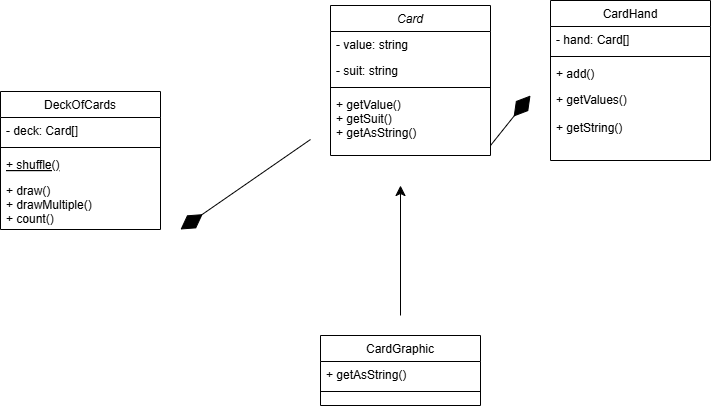

The diagram above was exported from draw.io. Its source (the exported page's mxGraphModel, read from the mxfile embedded in the PNG):
<mxGraphModel dx="1616" dy="1044" grid="1" gridSize="10" guides="1" tooltips="1" connect="1" arrows="1" fold="1" page="1" pageScale="1" pageWidth="827" pageHeight="1169" math="0" shadow="0">
  <root>
    <mxCell id="WIyWlLk6GJQsqaUBKTNV-0" />
    <mxCell id="WIyWlLk6GJQsqaUBKTNV-1" parent="WIyWlLk6GJQsqaUBKTNV-0" />
    <mxCell id="zkfFHV4jXpPFQw0GAbJ--0" value="Card" style="swimlane;fontStyle=2;align=center;verticalAlign=top;childLayout=stackLayout;horizontal=1;startSize=26;horizontalStack=0;resizeParent=1;resizeLast=0;collapsible=1;marginBottom=0;rounded=0;shadow=0;strokeWidth=1;" parent="WIyWlLk6GJQsqaUBKTNV-1" vertex="1">
      <mxGeometry x="310" y="40" width="160" height="150" as="geometry">
        <mxRectangle x="230" y="140" width="160" height="26" as="alternateBounds" />
      </mxGeometry>
    </mxCell>
    <mxCell id="zkfFHV4jXpPFQw0GAbJ--1" value="- value: string" style="text;align=left;verticalAlign=top;spacingLeft=4;spacingRight=4;overflow=hidden;rotatable=0;points=[[0,0.5],[1,0.5]];portConstraint=eastwest;" parent="zkfFHV4jXpPFQw0GAbJ--0" vertex="1">
      <mxGeometry y="26" width="160" height="26" as="geometry" />
    </mxCell>
    <mxCell id="zkfFHV4jXpPFQw0GAbJ--2" value="- suit: string" style="text;align=left;verticalAlign=top;spacingLeft=4;spacingRight=4;overflow=hidden;rotatable=0;points=[[0,0.5],[1,0.5]];portConstraint=eastwest;rounded=0;shadow=0;html=0;" parent="zkfFHV4jXpPFQw0GAbJ--0" vertex="1">
      <mxGeometry y="52" width="160" height="26" as="geometry" />
    </mxCell>
    <mxCell id="zkfFHV4jXpPFQw0GAbJ--4" value="" style="line;html=1;strokeWidth=1;align=left;verticalAlign=middle;spacingTop=-1;spacingLeft=3;spacingRight=3;rotatable=0;labelPosition=right;points=[];portConstraint=eastwest;" parent="zkfFHV4jXpPFQw0GAbJ--0" vertex="1">
      <mxGeometry y="78" width="160" height="8" as="geometry" />
    </mxCell>
    <mxCell id="zkfFHV4jXpPFQw0GAbJ--5" value="+ getValue()&#10;+ getSuit()&#10;+ getAsString()" style="text;align=left;verticalAlign=top;spacingLeft=4;spacingRight=4;overflow=hidden;rotatable=0;points=[[0,0.5],[1,0.5]];portConstraint=eastwest;" parent="zkfFHV4jXpPFQw0GAbJ--0" vertex="1">
      <mxGeometry y="86" width="160" height="64" as="geometry" />
    </mxCell>
    <mxCell id="zkfFHV4jXpPFQw0GAbJ--6" value="DeckOfCards" style="swimlane;fontStyle=0;align=center;verticalAlign=top;childLayout=stackLayout;horizontal=1;startSize=26;horizontalStack=0;resizeParent=1;resizeLast=0;collapsible=1;marginBottom=0;rounded=0;shadow=0;strokeWidth=1;" parent="WIyWlLk6GJQsqaUBKTNV-1" vertex="1">
      <mxGeometry x="-20" y="126" width="160" height="138" as="geometry">
        <mxRectangle x="130" y="380" width="160" height="26" as="alternateBounds" />
      </mxGeometry>
    </mxCell>
    <mxCell id="zkfFHV4jXpPFQw0GAbJ--7" value="- deck: Card[]" style="text;align=left;verticalAlign=top;spacingLeft=4;spacingRight=4;overflow=hidden;rotatable=0;points=[[0,0.5],[1,0.5]];portConstraint=eastwest;" parent="zkfFHV4jXpPFQw0GAbJ--6" vertex="1">
      <mxGeometry y="26" width="160" height="26" as="geometry" />
    </mxCell>
    <mxCell id="zkfFHV4jXpPFQw0GAbJ--9" value="" style="line;html=1;strokeWidth=1;align=left;verticalAlign=middle;spacingTop=-1;spacingLeft=3;spacingRight=3;rotatable=0;labelPosition=right;points=[];portConstraint=eastwest;" parent="zkfFHV4jXpPFQw0GAbJ--6" vertex="1">
      <mxGeometry y="52" width="160" height="8" as="geometry" />
    </mxCell>
    <mxCell id="zkfFHV4jXpPFQw0GAbJ--10" value="+ shuffle()" style="text;align=left;verticalAlign=top;spacingLeft=4;spacingRight=4;overflow=hidden;rotatable=0;points=[[0,0.5],[1,0.5]];portConstraint=eastwest;fontStyle=4" parent="zkfFHV4jXpPFQw0GAbJ--6" vertex="1">
      <mxGeometry y="60" width="160" height="26" as="geometry" />
    </mxCell>
    <mxCell id="zkfFHV4jXpPFQw0GAbJ--11" value="+ draw()&#10;+ drawMultiple()&#10;+ count()" style="text;align=left;verticalAlign=top;spacingLeft=4;spacingRight=4;overflow=hidden;rotatable=0;points=[[0,0.5],[1,0.5]];portConstraint=eastwest;" parent="zkfFHV4jXpPFQw0GAbJ--6" vertex="1">
      <mxGeometry y="86" width="160" height="44" as="geometry" />
    </mxCell>
    <mxCell id="zkfFHV4jXpPFQw0GAbJ--13" value="CardGraphic" style="swimlane;fontStyle=0;align=center;verticalAlign=top;childLayout=stackLayout;horizontal=1;startSize=26;horizontalStack=0;resizeParent=1;resizeLast=0;collapsible=1;marginBottom=0;rounded=0;shadow=0;strokeWidth=1;" parent="WIyWlLk6GJQsqaUBKTNV-1" vertex="1">
      <mxGeometry x="300" y="370" width="160" height="70" as="geometry">
        <mxRectangle x="340" y="380" width="170" height="26" as="alternateBounds" />
      </mxGeometry>
    </mxCell>
    <mxCell id="zkfFHV4jXpPFQw0GAbJ--14" value="+ getAsString()" style="text;align=left;verticalAlign=top;spacingLeft=4;spacingRight=4;overflow=hidden;rotatable=0;points=[[0,0.5],[1,0.5]];portConstraint=eastwest;" parent="zkfFHV4jXpPFQw0GAbJ--13" vertex="1">
      <mxGeometry y="26" width="160" height="26" as="geometry" />
    </mxCell>
    <mxCell id="zkfFHV4jXpPFQw0GAbJ--15" value="" style="line;html=1;strokeWidth=1;align=left;verticalAlign=middle;spacingTop=-1;spacingLeft=3;spacingRight=3;rotatable=0;labelPosition=right;points=[];portConstraint=eastwest;" parent="zkfFHV4jXpPFQw0GAbJ--13" vertex="1">
      <mxGeometry y="52" width="160" height="8" as="geometry" />
    </mxCell>
    <mxCell id="zkfFHV4jXpPFQw0GAbJ--17" value="CardHand" style="swimlane;fontStyle=0;align=center;verticalAlign=top;childLayout=stackLayout;horizontal=1;startSize=26;horizontalStack=0;resizeParent=1;resizeLast=0;collapsible=1;marginBottom=0;rounded=0;shadow=0;strokeWidth=1;" parent="WIyWlLk6GJQsqaUBKTNV-1" vertex="1">
      <mxGeometry x="530" y="35" width="160" height="160" as="geometry">
        <mxRectangle x="550" y="140" width="160" height="26" as="alternateBounds" />
      </mxGeometry>
    </mxCell>
    <mxCell id="zkfFHV4jXpPFQw0GAbJ--18" value="- hand: Card[]" style="text;align=left;verticalAlign=top;spacingLeft=4;spacingRight=4;overflow=hidden;rotatable=0;points=[[0,0.5],[1,0.5]];portConstraint=eastwest;" parent="zkfFHV4jXpPFQw0GAbJ--17" vertex="1">
      <mxGeometry y="26" width="160" height="26" as="geometry" />
    </mxCell>
    <mxCell id="zkfFHV4jXpPFQw0GAbJ--23" value="" style="line;html=1;strokeWidth=1;align=left;verticalAlign=middle;spacingTop=-1;spacingLeft=3;spacingRight=3;rotatable=0;labelPosition=right;points=[];portConstraint=eastwest;" parent="zkfFHV4jXpPFQw0GAbJ--17" vertex="1">
      <mxGeometry y="52" width="160" height="8" as="geometry" />
    </mxCell>
    <mxCell id="zkfFHV4jXpPFQw0GAbJ--24" value="+ add()" style="text;align=left;verticalAlign=top;spacingLeft=4;spacingRight=4;overflow=hidden;rotatable=0;points=[[0,0.5],[1,0.5]];portConstraint=eastwest;" parent="zkfFHV4jXpPFQw0GAbJ--17" vertex="1">
      <mxGeometry y="60" width="160" height="26" as="geometry" />
    </mxCell>
    <mxCell id="zkfFHV4jXpPFQw0GAbJ--25" value="+ getValues()&#10;&#10;+ getString()" style="text;align=left;verticalAlign=top;spacingLeft=4;spacingRight=4;overflow=hidden;rotatable=0;points=[[0,0.5],[1,0.5]];portConstraint=eastwest;" parent="zkfFHV4jXpPFQw0GAbJ--17" vertex="1">
      <mxGeometry y="86" width="160" height="74" as="geometry" />
    </mxCell>
    <mxCell id="I7qbgl9_6SA7-Sr7LXrj-0" value="" style="endArrow=classic;html=1;rounded=0;fontSize=12;startSize=8;endSize=8;curved=1;" parent="WIyWlLk6GJQsqaUBKTNV-1" edge="1">
      <mxGeometry width="50" height="50" relative="1" as="geometry">
        <mxPoint x="380" y="350" as="sourcePoint" />
        <mxPoint x="380" y="220" as="targetPoint" />
      </mxGeometry>
    </mxCell>
    <mxCell id="I7qbgl9_6SA7-Sr7LXrj-3" value="" style="endArrow=diamondThin;endFill=1;endSize=24;html=1;rounded=0;fontSize=12;curved=1;" parent="WIyWlLk6GJQsqaUBKTNV-1" edge="1">
      <mxGeometry width="160" relative="1" as="geometry">
        <mxPoint x="290" y="174" as="sourcePoint" />
        <mxPoint x="160" y="264" as="targetPoint" />
      </mxGeometry>
    </mxCell>
    <mxCell id="QaAULRZspGVSnWiTfB-Q-0" value="" style="endArrow=diamondThin;endFill=1;endSize=24;html=1;rounded=0;fontSize=12;curved=1;exitX=1;exitY=0.844;exitDx=0;exitDy=0;exitPerimeter=0;" edge="1" parent="WIyWlLk6GJQsqaUBKTNV-1" source="zkfFHV4jXpPFQw0GAbJ--5">
      <mxGeometry width="160" relative="1" as="geometry">
        <mxPoint x="480" y="180" as="sourcePoint" />
        <mxPoint x="510" y="130" as="targetPoint" />
      </mxGeometry>
    </mxCell>
  </root>
</mxGraphModel>